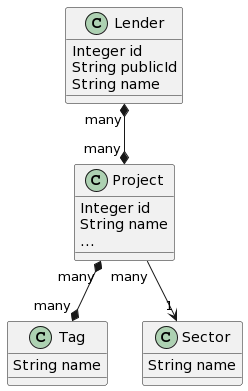

The diagram above was rendered by PlantUML. Its source (embedded in the PNG):
@startuml
class Lender {
  Integer id
  String publicId
  String name
}

class Project {
  Integer id
  String name
  ...
}

class Tag {
  String name
}

class Sector {
  String name
}

Lender "many" *--* "many" Project
Project "many" *--* "many" Tag
Project "many" --> "1" Sector
@enduml